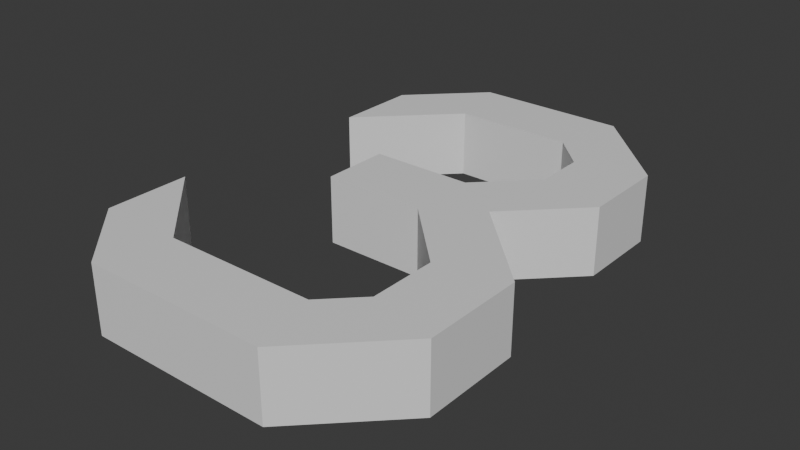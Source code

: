 # Source: Three.blend  (saved by Blender 4.1.24; exported with 4.5.12 LTS)
import bpy
from mathutils import Matrix  # noqa: F401  (used for matrix-valued properties, if any)

bpy.ops.wm.read_factory_settings(use_empty=True)
scene = bpy.context.scene
scene.name = 'Scene'

# ---- collections
col_collection = bpy.data.collections.new('Collection'); scene.collection.children.link(col_collection)

# ---- materials (node trees are filled in below, after node groups)
mat_material = bpy.data.materials.new('Material')
mat_material.alpha_threshold = 0.0
mat_material.use_transparent_shadow = False
mat_material.roughness = 0.5
mat_material.line_color = (0.0, 0.0, 0.0, 1.0)

# ---- material node trees
mat_material.use_nodes = True; mat_material.node_tree.nodes.clear()
_N = mat_material.node_tree.nodes; _L = mat_material.node_tree.links
n0 = _N.new('ShaderNodeOutputMaterial'); n0.name = 'Material Output'; n0.location = (300, 300)
n1 = _N.new('ShaderNodeBsdfPrincipled'); n1.name = 'Principled BSDF'; n1.location = (10, 300)
n1.inputs[3].default_value = 1.45
_L.new(n1.outputs[0], n0.inputs[0])
n0.is_active_output = True

# ---- world
world_world = bpy.data.worlds.new('World'); scene.world = world_world
world_world.use_nodes = True; world_world.node_tree.nodes.clear()
_N = world_world.node_tree.nodes; _L = world_world.node_tree.links
n0 = _N.new('ShaderNodeOutputWorld'); n0.name = 'World Output'; n0.location = (300, 300)
n1 = _N.new('ShaderNodeBackground'); n1.name = 'Background'; n1.location = (10, 300)
n1.inputs[0].default_value = (0.05088, 0.05088, 0.05088, 1.0)
_L.new(n1.outputs[0], n0.inputs[0])
n0.is_active_output = True
world_world.color = (0.05088, 0.05088, 0.05088)
world_world.use_sun_shadow = False
world_world.sun_shadow_jitter_overblur = 0.0

# ---- meshes
me_cube = bpy.data.meshes.new('Cube')
me_cube.from_pydata([(0.05, 0.01, 0.02), (0.05, 0.01, 0.02), (-0.04, 0.03, 0.02), (-0.04, -0.01, 0.02), (0.05, 0.01, -0.02), (0.05, 0.01, -0.02), (-0.04, 0.03, -0.02), (-0.04, -0.01, -0.02), (0.02, -0.01, -0.02), (0.02, 0.03, 0.02), (0.02, 0.03, -0.02), (0.02, -0.01, 0.02), (0.1, -0.04, 0.02), (0.1, -0.04, -0.02), (0.06, -0.05, -0.02), (0.06, -0.05, 0.02), (0.1, -0.1, 0.02), (0.1, -0.1, -0.02), (0.06, -0.09, -0.02), (0.06, -0.09, 0.02), (0.05, -0.15, 0.02), (0.05, -0.15, -0.02), (0.04, -0.11, -0.02), (0.04, -0.11, 0.02), (-0.06, -0.15, 0.02), (-0.06, -0.15, -0.02), (-0.05, -0.11, -0.02), (-0.05, -0.11, 0.02), (0.09, 0.05, 0.02), (0.09, 0.05, -0.02), (0.05, 0.06, 0.02), (0.05, 0.06, -0.02), (0.09, 0.1, 0.02), (0.09, 0.1, -0.02), (0.05, 0.09, 0.02), (0.05, 0.09, -0.02), (0.04, 0.15, 0.02), (0.04, 0.15, -0.02), (0.03, 0.11, 0.02), (0.03, 0.11, -0.02), (-0.05, 0.15, 0.02), (-0.05, 0.15, -0.02), (-0.04, 0.11, 0.02), (-0.04, 0.11, -0.02), (-0.09, 0.11, 0.02), (-0.09, 0.11, -0.02), (-0.09, 0.06, 0.02), (-0.09, 0.06, -0.02), (-0.1, -0.11, 0.02), (-0.1, -0.11, -0.02), (-0.1, -0.06, -0.02), (-0.1, -0.06, 0.02)], [], [(9, 10, 6, 2), (3, 2, 6, 7), (8, 10, 4, 5), (8, 11, 3, 7), (11, 9, 2, 3), (5, 4, 0, 1), (1, 0, 9, 11), (5, 1, 12, 13), (7, 6, 10, 8), (0, 4, 29, 28), (15, 14, 18, 19), (8, 5, 13, 14), (11, 8, 14, 15), (1, 11, 15, 12), (18, 17, 21, 22), (12, 15, 19, 16), (14, 13, 17, 18), (13, 12, 16, 17), (23, 22, 26, 27), (17, 16, 20, 21), (19, 18, 22, 23), (16, 19, 23, 20), (26, 25, 49, 50), (20, 23, 27, 24), (22, 21, 25, 26), (21, 20, 24, 25), (30, 28, 32, 34), (10, 9, 30, 31), (9, 0, 28, 30), (4, 10, 31, 29), (35, 34, 38, 39), (29, 31, 35, 33), (31, 30, 34, 35), (28, 29, 33, 32), (38, 36, 40, 42), (32, 33, 37, 36), (34, 32, 36, 38), (33, 35, 39, 37), (41, 43, 47, 45), (37, 39, 43, 41), (39, 38, 42, 43), (36, 37, 41, 40), (44, 45, 47, 46), (43, 42, 46, 47), (40, 41, 45, 44), (42, 40, 44, 46), (49, 48, 51, 50), (25, 24, 48, 49), (27, 26, 50, 51), (24, 27, 51, 48)])
_uv = me_cube.uv_layers.new(name='UVMap')
_uv.uv.foreach_set('vector', [0.625, 0.5625, 0.875, 0.5625, 0.875, 0.75, 0.625, 0.75, 0.375, 0.75, 0.625, 0.75, 0.625, 1.0, 0.375, 1.0, 0.375, 0.1875, 0.625, 0.1875, 0.625, 0.25, 0.375, 0.25, 0.125, 0.5625, 0.375, 0.5625, 0.375, 0.75, 0.125, 0.75, 0.375, 0.5625, 0.625, 0.5625, 0.625, 0.75, 0.375, 0.75, 0.375, 0.25, 0.625, 0.25, 0.625, 0.5, 0.375, 0.5, 0.375, 0.5, 0.625, 0.5, 0.625, 0.5625, 0.375, 0.5625, 0.375, 0.25, 0.375, 0.5, 0.375, 0.5, 0.375, 0.25, 0.375, 0.0, 0.625, 0.0, 0.625, 0.1875, 0.375, 0.1875, 0.625, 0.5, 0.625, 0.25, 0.625, 0.25, 0.625, 0.5, 0.375, 0.5625, 0.125, 0.5625, 0.125, 0.5625, 0.375, 0.5625, 0.375, 0.1875, 0.375, 0.25, 0.375, 0.25, 0.375, 0.1875, 0.375, 0.5625, 0.125, 0.5625, 0.125, 0.5625, 0.375, 0.5625, 0.375, 0.5, 0.375, 0.5625, 0.375, 0.5625, 0.375, 0.5, 0.375, 0.1875, 0.375, 0.25, 0.375, 0.25, 0.375, 0.1875, 0.375, 0.5, 0.375, 0.5625, 0.375, 0.5625, 0.375, 0.5, 0.375, 0.1875, 0.375, 0.25, 0.375, 0.25, 0.375, 0.1875, 0.375, 0.25, 0.375, 0.5, 0.375, 0.5, 0.375, 0.25, 0.375, 0.5625, 0.125, 0.5625, 0.125, 0.5625, 0.375, 0.5625, 0.375, 0.25, 0.375, 0.5, 0.375, 0.5, 0.375, 0.25, 0.375, 0.5625, 0.125, 0.5625, 0.125, 0.5625, 0.375, 0.5625, 0.375, 0.5, 0.375, 0.5625, 0.375, 0.5625, 0.375, 0.5, 0.375, 0.1875, 0.375, 0.25, 0.375, 0.25, 0.375, 0.1875, 0.375, 0.5, 0.375, 0.5625, 0.375, 0.5625, 0.375, 0.5, 0.375, 0.1875, 0.375, 0.25, 0.375, 0.25, 0.375, 0.1875, 0.375, 0.25, 0.375, 0.5, 0.375, 0.5, 0.375, 0.25, 0.625, 0.5625, 0.625, 0.5, 0.625, 0.5, 0.625, 0.5625, 0.875, 0.5625, 0.625, 0.5625, 0.625, 0.5625, 0.875, 0.5625, 0.625, 0.5625, 0.625, 0.5, 0.625, 0.5, 0.625, 0.5625, 0.625, 0.25, 0.625, 0.1875, 0.625, 0.1875, 0.625, 0.25, 0.875, 0.5625, 0.625, 0.5625, 0.625, 0.5625, 0.875, 0.5625, 0.625, 0.25, 0.625, 0.1875, 0.625, 0.1875, 0.625, 0.25, 0.875, 0.5625, 0.625, 0.5625, 0.625, 0.5625, 0.875, 0.5625, 0.625, 0.5, 0.625, 0.25, 0.625, 0.25, 0.625, 0.5, 0.625, 0.5625, 0.625, 0.5, 0.625, 0.5, 0.625, 0.5625, 0.625, 0.5, 0.625, 0.25, 0.625, 0.25, 0.625, 0.5, 0.625, 0.5625, 0.625, 0.5, 0.625, 0.5, 0.625, 0.5625, 0.625, 0.25, 0.625, 0.1875, 0.625, 0.1875, 0.625, 0.25, 0.625, 0.25, 0.625, 0.1875, 0.625, 0.1875, 0.625, 0.25, 0.625, 0.25, 0.625, 0.1875, 0.625, 0.1875, 0.625, 0.25, 0.875, 0.5625, 0.625, 0.5625, 0.625, 0.5625, 0.875, 0.5625, 0.625, 0.5, 0.625, 0.25, 0.625, 0.25, 0.625, 0.5, 0.625, 0.5, 0.875, 0.5, 0.875, 0.5625, 0.625, 0.5625, 0.875, 0.5625, 0.625, 0.5625, 0.625, 0.5625, 0.875, 0.5625, 0.625, 0.5, 0.625, 0.25, 0.625, 0.25, 0.625, 0.5, 0.625, 0.5625, 0.625, 0.5, 0.625, 0.5, 0.625, 0.5625, 0.125, 0.5, 0.375, 0.5, 0.375, 0.5625, 0.125, 0.5625, 0.375, 0.25, 0.375, 0.5, 0.375, 0.5, 0.375, 0.25, 0.375, 0.5625, 0.125, 0.5625, 0.125, 0.5625, 0.375, 0.5625, 0.375, 0.5, 0.375, 0.5625, 0.375, 0.5625, 0.375, 0.5])
me_cube.materials.append(mat_material)
me_cube.use_mirror_vertex_groups = False
me_cube.update()

# ---- objects
ob_cube = bpy.data.objects.new('Cube', me_cube)

# ---- transforms, parenting, visibility, modifiers, constraints
ob_cube.location = (0.0, 0.0, 0.0)
ob_cube.lock_rotations_4d = False
ob_cube.empty_display_type = 'ARROWS'
ob_cube.lineart.crease_threshold = 0.0

# ---- collection membership
col_collection.objects.link(ob_cube)

# ---- scene / render settings (as saved in the file)
scene.frame_start = 1; scene.frame_end = 250; scene.frame_set(1)
scene.render.engine = 'BLENDER_EEVEE_NEXT'
scene.cycles.sampling_pattern = 'TABULATED_SOBOL'
scene.eevee.ray_tracing_options.trace_max_roughness = 0.0
bpy.context.view_layer.update()

# ---- added for rendering (the .blend has no active camera and no usable light): camera, sun
cam_auto = bpy.data.cameras.new('AutoCamera')
cam_auto.lens = 50.0
cam_auto.sensor_width = 36.0
cam_auto.clip_end = 1000.0
ob_auto_camera = bpy.data.objects.new('AutoCamera', cam_auto)
scene.collection.objects.link(ob_auto_camera)
ob_auto_camera.location = (0.335641, -0.402769, 0.268513)
ob_auto_camera.rotation_euler = (1.09748, -7.21219e-08, 0.694738)
scene.camera = ob_auto_camera
light_auto_sun = bpy.data.lights.new('AutoSun', 'SUN')
light_auto_sun.energy = 3.0
light_auto_sun.angle = 0.0523599
ob_auto_sun = bpy.data.objects.new('AutoSun', light_auto_sun)
scene.collection.objects.link(ob_auto_sun)
ob_auto_sun.rotation_euler = (0.872665, 0.174533, 0.523599)
bpy.context.view_layer.update()
